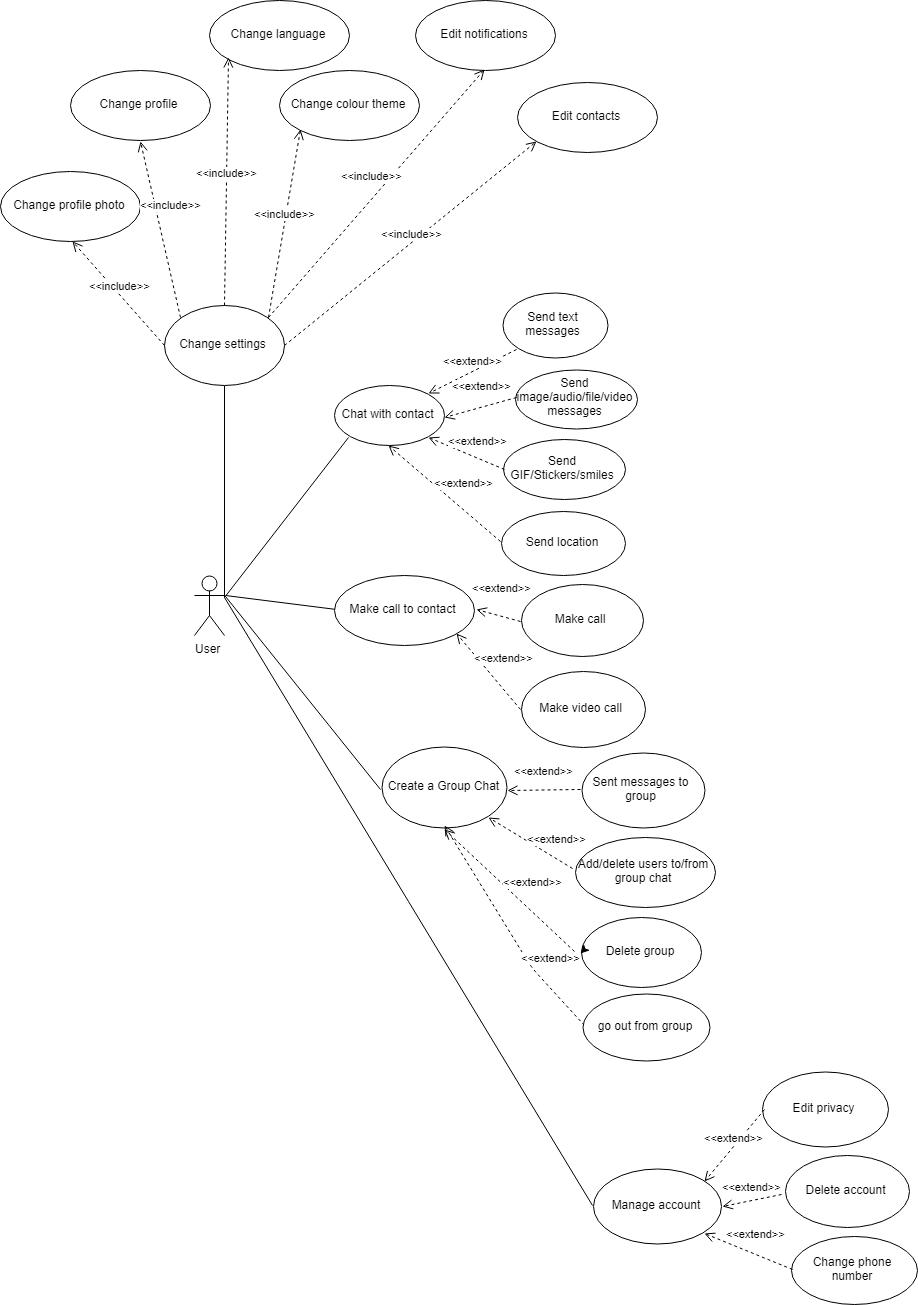

The diagram above was exported from draw.io. Its source (the exported page's mxGraphModel, read from the mxfile embedded in the PNG):
<mxGraphModel dx="1808" dy="1248" grid="0" gridSize="10" guides="1" tooltips="1" connect="1" arrows="1" fold="1" page="0" pageScale="1" pageWidth="827" pageHeight="1169" math="0" shadow="0">
  <root>
    <mxCell id="0" />
    <mxCell id="1" parent="0" />
    <mxCell id="04x2b4CkzFzaSwwZGn6Z-1" value="User" style="shape=umlActor;verticalLabelPosition=bottom;labelBackgroundColor=#ffffff;verticalAlign=top;html=1;" vertex="1" parent="1">
      <mxGeometry x="10" y="430" width="30" height="60" as="geometry" />
    </mxCell>
    <mxCell id="04x2b4CkzFzaSwwZGn6Z-2" value="Chat with contact" style="ellipse;whiteSpace=wrap;html=1;" vertex="1" parent="1">
      <mxGeometry x="150" y="240" width="110" height="60" as="geometry" />
    </mxCell>
    <mxCell id="04x2b4CkzFzaSwwZGn6Z-22" value="" style="endArrow=none;html=1;entryX=0;entryY=1;entryDx=0;entryDy=0;exitX=1;exitY=0.3333333333333333;exitDx=0;exitDy=0;exitPerimeter=0;" edge="1" parent="1" source="04x2b4CkzFzaSwwZGn6Z-1" target="04x2b4CkzFzaSwwZGn6Z-2">
      <mxGeometry width="50" height="50" relative="1" as="geometry">
        <mxPoint x="65" y="351" as="sourcePoint" />
        <mxPoint x="115" y="301" as="targetPoint" />
      </mxGeometry>
    </mxCell>
    <mxCell id="04x2b4CkzFzaSwwZGn6Z-23" value="Send text messages" style="ellipse;whiteSpace=wrap;html=1;" vertex="1" parent="1">
      <mxGeometry x="318" y="147" width="105" height="65" as="geometry" />
    </mxCell>
    <mxCell id="04x2b4CkzFzaSwwZGn6Z-28" value="&amp;lt;&amp;lt;extend&amp;gt;&amp;gt;" style="html=1;verticalAlign=bottom;endArrow=open;dashed=1;endSize=8;exitX=0;exitY=1;exitDx=0;exitDy=0;entryX=1;entryY=0;entryDx=0;entryDy=0;" edge="1" parent="1" source="04x2b4CkzFzaSwwZGn6Z-23" target="04x2b4CkzFzaSwwZGn6Z-2">
      <mxGeometry x="0.0124" y="-2" relative="1" as="geometry">
        <mxPoint x="314" y="218" as="sourcePoint" />
        <mxPoint x="234" y="218" as="targetPoint" />
        <mxPoint as="offset" />
      </mxGeometry>
    </mxCell>
    <mxCell id="04x2b4CkzFzaSwwZGn6Z-29" value="Send image/audio/file/video&lt;br&gt;messages&lt;br&gt;" style="ellipse;whiteSpace=wrap;html=1;" vertex="1" parent="1">
      <mxGeometry x="331" y="224" width="122" height="59" as="geometry" />
    </mxCell>
    <mxCell id="04x2b4CkzFzaSwwZGn6Z-30" value="&amp;lt;&amp;lt;extend&amp;gt;&amp;gt;" style="html=1;verticalAlign=bottom;endArrow=open;dashed=1;endSize=8;exitX=0;exitY=0.5;exitDx=0;exitDy=0;entryX=1;entryY=0.5;entryDx=0;entryDy=0;" edge="1" parent="1" source="04x2b4CkzFzaSwwZGn6Z-29" target="04x2b4CkzFzaSwwZGn6Z-2">
      <mxGeometry x="-0.1786" y="-12" relative="1" as="geometry">
        <mxPoint x="332" y="261" as="sourcePoint" />
        <mxPoint x="252" y="261" as="targetPoint" />
        <mxPoint as="offset" />
      </mxGeometry>
    </mxCell>
    <mxCell id="04x2b4CkzFzaSwwZGn6Z-31" value="Send GIF/Stickers/smiles" style="ellipse;whiteSpace=wrap;html=1;" vertex="1" parent="1">
      <mxGeometry x="319" y="294" width="122" height="60" as="geometry" />
    </mxCell>
    <mxCell id="04x2b4CkzFzaSwwZGn6Z-32" value="&amp;lt;&amp;lt;extend&amp;gt;&amp;gt;" style="html=1;verticalAlign=bottom;endArrow=open;dashed=1;endSize=8;exitX=0;exitY=0.5;exitDx=0;exitDy=0;entryX=1;entryY=1;entryDx=0;entryDy=0;" edge="1" parent="1" source="04x2b4CkzFzaSwwZGn6Z-31" target="04x2b4CkzFzaSwwZGn6Z-2">
      <mxGeometry x="-0.1903" y="-8" relative="1" as="geometry">
        <mxPoint x="297" y="325" as="sourcePoint" />
        <mxPoint x="217" y="325" as="targetPoint" />
        <mxPoint as="offset" />
      </mxGeometry>
    </mxCell>
    <mxCell id="04x2b4CkzFzaSwwZGn6Z-33" value="Send location" style="ellipse;whiteSpace=wrap;html=1;" vertex="1" parent="1">
      <mxGeometry x="317" y="365.5" width="124" height="64" as="geometry" />
    </mxCell>
    <mxCell id="04x2b4CkzFzaSwwZGn6Z-34" value="&amp;lt;&amp;lt;extend&amp;gt;&amp;gt;" style="html=1;verticalAlign=bottom;endArrow=open;dashed=1;endSize=8;exitX=0;exitY=0.5;exitDx=0;exitDy=0;entryX=0.5;entryY=1;entryDx=0;entryDy=0;" edge="1" parent="1" source="04x2b4CkzFzaSwwZGn6Z-33" target="04x2b4CkzFzaSwwZGn6Z-2">
      <mxGeometry x="-0.1934" y="-14" relative="1" as="geometry">
        <mxPoint x="277" y="381" as="sourcePoint" />
        <mxPoint x="197" y="381" as="targetPoint" />
        <mxPoint as="offset" />
      </mxGeometry>
    </mxCell>
    <mxCell id="04x2b4CkzFzaSwwZGn6Z-36" value="" style="endArrow=none;html=1;entryX=0;entryY=0.5;entryDx=0;entryDy=0;" edge="1" parent="1" target="04x2b4CkzFzaSwwZGn6Z-37">
      <mxGeometry width="50" height="50" relative="1" as="geometry">
        <mxPoint x="41" y="450" as="sourcePoint" />
        <mxPoint x="150" y="450" as="targetPoint" />
      </mxGeometry>
    </mxCell>
    <mxCell id="04x2b4CkzFzaSwwZGn6Z-37" value="Make call to contact" style="ellipse;whiteSpace=wrap;html=1;" vertex="1" parent="1">
      <mxGeometry x="150" y="430" width="140" height="70" as="geometry" />
    </mxCell>
    <mxCell id="04x2b4CkzFzaSwwZGn6Z-38" value="Make call" style="ellipse;whiteSpace=wrap;html=1;" vertex="1" parent="1">
      <mxGeometry x="336.5" y="438.5" width="122" height="72" as="geometry" />
    </mxCell>
    <mxCell id="04x2b4CkzFzaSwwZGn6Z-39" value="Make video call" style="ellipse;whiteSpace=wrap;html=1;" vertex="1" parent="1">
      <mxGeometry x="336.5" y="525.5" width="124" height="76" as="geometry" />
    </mxCell>
    <mxCell id="04x2b4CkzFzaSwwZGn6Z-40" value="&amp;lt;&amp;lt;extend&amp;gt;&amp;gt;" style="html=1;verticalAlign=bottom;endArrow=open;dashed=1;endSize=8;exitX=0;exitY=0.5;exitDx=0;exitDy=0;entryX=1;entryY=0.5;entryDx=0;entryDy=0;" edge="1" parent="1" source="04x2b4CkzFzaSwwZGn6Z-38" target="04x2b4CkzFzaSwwZGn6Z-37">
      <mxGeometry x="0.0468" y="-19" relative="1" as="geometry">
        <mxPoint x="328" y="527" as="sourcePoint" />
        <mxPoint x="248" y="527" as="targetPoint" />
        <mxPoint as="offset" />
      </mxGeometry>
    </mxCell>
    <mxCell id="04x2b4CkzFzaSwwZGn6Z-41" value="&amp;lt;&amp;lt;extend&amp;gt;&amp;gt;" style="html=1;verticalAlign=bottom;endArrow=open;dashed=1;endSize=8;exitX=0;exitY=0.5;exitDx=0;exitDy=0;entryX=1;entryY=1;entryDx=0;entryDy=0;" edge="1" parent="1" source="04x2b4CkzFzaSwwZGn6Z-39" target="04x2b4CkzFzaSwwZGn6Z-37">
      <mxGeometry x="-0.1422" y="-15" relative="1" as="geometry">
        <mxPoint x="322" y="543" as="sourcePoint" />
        <mxPoint x="242" y="543" as="targetPoint" />
        <mxPoint as="offset" />
      </mxGeometry>
    </mxCell>
    <mxCell id="04x2b4CkzFzaSwwZGn6Z-42" value="" style="endArrow=none;html=1;entryX=0;entryY=0.5;entryDx=0;entryDy=0;" edge="1" parent="1" target="04x2b4CkzFzaSwwZGn6Z-43">
      <mxGeometry width="50" height="50" relative="1" as="geometry">
        <mxPoint x="41" y="451" as="sourcePoint" />
        <mxPoint x="188" y="599" as="targetPoint" />
      </mxGeometry>
    </mxCell>
    <mxCell id="04x2b4CkzFzaSwwZGn6Z-43" value="Create a Group Chat" style="ellipse;whiteSpace=wrap;html=1;" vertex="1" parent="1">
      <mxGeometry x="197.5" y="601.5" width="125" height="81" as="geometry" />
    </mxCell>
    <mxCell id="04x2b4CkzFzaSwwZGn6Z-44" value="Sent messages to group" style="ellipse;whiteSpace=wrap;html=1;" vertex="1" parent="1">
      <mxGeometry x="397" y="607.5" width="123" height="75" as="geometry" />
    </mxCell>
    <mxCell id="04x2b4CkzFzaSwwZGn6Z-45" value="&amp;lt;&amp;lt;extend&amp;gt;&amp;gt;" style="html=1;verticalAlign=bottom;endArrow=open;dashed=1;endSize=8;exitX=0;exitY=0.5;exitDx=0;exitDy=0;" edge="1" parent="1" source="04x2b4CkzFzaSwwZGn6Z-44">
      <mxGeometry x="-0.027" y="-10" relative="1" as="geometry">
        <mxPoint x="388" y="645" as="sourcePoint" />
        <mxPoint x="323" y="645" as="targetPoint" />
        <mxPoint as="offset" />
      </mxGeometry>
    </mxCell>
    <mxCell id="04x2b4CkzFzaSwwZGn6Z-46" value="Add/delete users to/from group chat" style="ellipse;whiteSpace=wrap;html=1;" vertex="1" parent="1">
      <mxGeometry x="391" y="692" width="140" height="70" as="geometry" />
    </mxCell>
    <mxCell id="04x2b4CkzFzaSwwZGn6Z-47" value="&amp;lt;&amp;lt;extend&amp;gt;&amp;gt;" style="html=1;verticalAlign=bottom;endArrow=open;dashed=1;endSize=8;entryX=1;entryY=1;entryDx=0;entryDy=0;" edge="1" parent="1" target="04x2b4CkzFzaSwwZGn6Z-43">
      <mxGeometry x="-0.473" y="-10" relative="1" as="geometry">
        <mxPoint x="388" y="723" as="sourcePoint" />
        <mxPoint x="308" y="723" as="targetPoint" />
        <mxPoint as="offset" />
      </mxGeometry>
    </mxCell>
    <mxCell id="04x2b4CkzFzaSwwZGn6Z-48" value="Delete group" style="ellipse;whiteSpace=wrap;html=1;" vertex="1" parent="1">
      <mxGeometry x="397" y="772" width="120" height="70" as="geometry" />
    </mxCell>
    <mxCell id="04x2b4CkzFzaSwwZGn6Z-49" value="&amp;lt;&amp;lt;extend&amp;gt;&amp;gt;" style="html=1;verticalAlign=bottom;endArrow=open;dashed=1;endSize=8;entryX=0.5;entryY=1;entryDx=0;entryDy=0;" edge="1" parent="1" target="04x2b4CkzFzaSwwZGn6Z-43">
      <mxGeometry x="-0.1829" y="-16" relative="1" as="geometry">
        <mxPoint x="390" y="806" as="sourcePoint" />
        <mxPoint x="310" y="806" as="targetPoint" />
        <mxPoint as="offset" />
      </mxGeometry>
    </mxCell>
    <mxCell id="04x2b4CkzFzaSwwZGn6Z-50" style="edgeStyle=none;rounded=0;orthogonalLoop=1;jettySize=auto;html=1;entryX=0;entryY=0.5;entryDx=0;entryDy=0;" edge="1" parent="1" source="04x2b4CkzFzaSwwZGn6Z-48" target="04x2b4CkzFzaSwwZGn6Z-48">
      <mxGeometry relative="1" as="geometry" />
    </mxCell>
    <mxCell id="04x2b4CkzFzaSwwZGn6Z-51" value="&amp;lt;&amp;lt;extend&amp;gt;&amp;gt;" style="html=1;verticalAlign=bottom;endArrow=open;dashed=1;endSize=8;exitX=0;exitY=0.5;exitDx=0;exitDy=0;" edge="1" parent="1" source="04x2b4CkzFzaSwwZGn6Z-52">
      <mxGeometry x="-0.3459" y="-20" relative="1" as="geometry">
        <mxPoint x="375" y="874" as="sourcePoint" />
        <mxPoint x="260" y="680" as="targetPoint" />
        <Array as="points">
          <mxPoint x="347" y="822" />
        </Array>
        <mxPoint x="3" y="11" as="offset" />
      </mxGeometry>
    </mxCell>
    <mxCell id="04x2b4CkzFzaSwwZGn6Z-52" value="go out from group" style="ellipse;whiteSpace=wrap;html=1;" vertex="1" parent="1">
      <mxGeometry x="398.5" y="848" width="127" height="67" as="geometry" />
    </mxCell>
    <mxCell id="04x2b4CkzFzaSwwZGn6Z-53" value="" style="endArrow=none;html=1;entryX=1;entryY=0.3333333333333333;entryDx=0;entryDy=0;entryPerimeter=0;exitX=0;exitY=0.5;exitDx=0;exitDy=0;" edge="1" parent="1" source="04x2b4CkzFzaSwwZGn6Z-54" target="04x2b4CkzFzaSwwZGn6Z-1">
      <mxGeometry width="50" height="50" relative="1" as="geometry">
        <mxPoint x="385" y="1046" as="sourcePoint" />
        <mxPoint x="90" y="576" as="targetPoint" />
      </mxGeometry>
    </mxCell>
    <mxCell id="04x2b4CkzFzaSwwZGn6Z-54" value="Manage account" style="ellipse;whiteSpace=wrap;html=1;" vertex="1" parent="1">
      <mxGeometry x="409" y="1023" width="128" height="75" as="geometry" />
    </mxCell>
    <mxCell id="04x2b4CkzFzaSwwZGn6Z-55" value="Edit privacy" style="ellipse;whiteSpace=wrap;html=1;" vertex="1" parent="1">
      <mxGeometry x="578" y="926" width="126" height="75" as="geometry" />
    </mxCell>
    <mxCell id="04x2b4CkzFzaSwwZGn6Z-56" value="Delete account" style="ellipse;whiteSpace=wrap;html=1;" vertex="1" parent="1">
      <mxGeometry x="601" y="1010" width="124" height="72" as="geometry" />
    </mxCell>
    <mxCell id="04x2b4CkzFzaSwwZGn6Z-57" value="Change phone number" style="ellipse;whiteSpace=wrap;html=1;" vertex="1" parent="1">
      <mxGeometry x="607" y="1091" width="126" height="68" as="geometry" />
    </mxCell>
    <mxCell id="04x2b4CkzFzaSwwZGn6Z-58" value="&amp;lt;&amp;lt;extend&amp;gt;&amp;gt;" style="html=1;verticalAlign=bottom;endArrow=open;dashed=1;endSize=8;exitX=0;exitY=0.5;exitDx=0;exitDy=0;entryX=1;entryY=1;entryDx=0;entryDy=0;" edge="1" parent="1" source="04x2b4CkzFzaSwwZGn6Z-57" target="04x2b4CkzFzaSwwZGn6Z-54">
      <mxGeometry x="-0.0788" y="-11" relative="1" as="geometry">
        <mxPoint x="581" y="1116" as="sourcePoint" />
        <mxPoint x="519" y="1127" as="targetPoint" />
        <mxPoint as="offset" />
      </mxGeometry>
    </mxCell>
    <mxCell id="04x2b4CkzFzaSwwZGn6Z-59" value="&amp;lt;&amp;lt;extend&amp;gt;&amp;gt;" style="html=1;verticalAlign=bottom;endArrow=open;dashed=1;endSize=8;entryX=1;entryY=0.5;entryDx=0;entryDy=0;" edge="1" parent="1">
      <mxGeometry x="-0.1211" y="-5" relative="1" as="geometry">
        <mxPoint x="597" y="1049" as="sourcePoint" />
        <mxPoint x="538" y="1061" as="targetPoint" />
        <Array as="points" />
        <mxPoint x="-1" as="offset" />
      </mxGeometry>
    </mxCell>
    <mxCell id="04x2b4CkzFzaSwwZGn6Z-60" value="&amp;lt;&amp;lt;extend&amp;gt;&amp;gt;" style="html=1;verticalAlign=bottom;endArrow=open;dashed=1;endSize=8;exitX=0;exitY=0.5;exitDx=0;exitDy=0;entryX=1;entryY=0;entryDx=0;entryDy=0;" edge="1" parent="1" source="04x2b4CkzFzaSwwZGn6Z-55" target="04x2b4CkzFzaSwwZGn6Z-54">
      <mxGeometry relative="1" as="geometry">
        <mxPoint x="570" y="985" as="sourcePoint" />
        <mxPoint x="490" y="985" as="targetPoint" />
      </mxGeometry>
    </mxCell>
    <mxCell id="04x2b4CkzFzaSwwZGn6Z-61" value="" style="endArrow=none;html=1;exitX=1;exitY=0.3333333333333333;exitDx=0;exitDy=0;exitPerimeter=0;entryX=0.5;entryY=1;entryDx=0;entryDy=0;" edge="1" parent="1" source="04x2b4CkzFzaSwwZGn6Z-1" target="04x2b4CkzFzaSwwZGn6Z-62">
      <mxGeometry width="50" height="50" relative="1" as="geometry">
        <mxPoint x="10" y="392" as="sourcePoint" />
        <mxPoint x="40" y="246" as="targetPoint" />
      </mxGeometry>
    </mxCell>
    <mxCell id="04x2b4CkzFzaSwwZGn6Z-62" value="Change settings" style="ellipse;whiteSpace=wrap;html=1;" vertex="1" parent="1">
      <mxGeometry x="-20" y="160" width="120" height="80" as="geometry" />
    </mxCell>
    <mxCell id="04x2b4CkzFzaSwwZGn6Z-63" value="&amp;lt;&amp;lt;include&amp;gt;&amp;gt;" style="html=1;verticalAlign=bottom;endArrow=open;dashed=1;endSize=8;exitX=0;exitY=0.5;exitDx=0;exitDy=0;entryX=0.5;entryY=1;entryDx=0;entryDy=0;" edge="1" parent="1" source="04x2b4CkzFzaSwwZGn6Z-62" target="04x2b4CkzFzaSwwZGn6Z-64">
      <mxGeometry relative="1" as="geometry">
        <mxPoint x="-50" y="88" as="sourcePoint" />
        <mxPoint x="-102" y="120" as="targetPoint" />
      </mxGeometry>
    </mxCell>
    <mxCell id="04x2b4CkzFzaSwwZGn6Z-64" value="Change profile photo" style="ellipse;whiteSpace=wrap;html=1;" vertex="1" parent="1">
      <mxGeometry x="-184" y="26" width="140" height="70" as="geometry" />
    </mxCell>
    <mxCell id="04x2b4CkzFzaSwwZGn6Z-66" value="Change profile" style="ellipse;whiteSpace=wrap;html=1;" vertex="1" parent="1">
      <mxGeometry x="-114" y="-75" width="140" height="70" as="geometry" />
    </mxCell>
    <mxCell id="04x2b4CkzFzaSwwZGn6Z-67" value="&amp;lt;&amp;lt;include&amp;gt;&amp;gt;" style="html=1;verticalAlign=bottom;endArrow=open;dashed=1;endSize=8;exitX=0;exitY=0;exitDx=0;exitDy=0;entryX=0.5;entryY=1;entryDx=0;entryDy=0;" edge="1" parent="1" source="04x2b4CkzFzaSwwZGn6Z-62" target="04x2b4CkzFzaSwwZGn6Z-66">
      <mxGeometry x="0.138" y="-13" relative="1" as="geometry">
        <mxPoint x="32" y="116" as="sourcePoint" />
        <mxPoint x="-48" y="116" as="targetPoint" />
        <mxPoint as="offset" />
      </mxGeometry>
    </mxCell>
    <mxCell id="04x2b4CkzFzaSwwZGn6Z-68" value="Change language" style="ellipse;whiteSpace=wrap;html=1;" vertex="1" parent="1">
      <mxGeometry x="25" y="-145" width="140" height="70" as="geometry" />
    </mxCell>
    <mxCell id="04x2b4CkzFzaSwwZGn6Z-69" value="&amp;lt;&amp;lt;include&amp;gt;&amp;gt;" style="html=1;verticalAlign=bottom;endArrow=open;dashed=1;endSize=8;exitX=0.5;exitY=0;exitDx=0;exitDy=0;entryX=0;entryY=1;entryDx=0;entryDy=0;" edge="1" parent="1" source="04x2b4CkzFzaSwwZGn6Z-62" target="04x2b4CkzFzaSwwZGn6Z-68">
      <mxGeometry relative="1" as="geometry">
        <mxPoint x="115" y="100" as="sourcePoint" />
        <mxPoint x="35" y="100" as="targetPoint" />
      </mxGeometry>
    </mxCell>
    <mxCell id="04x2b4CkzFzaSwwZGn6Z-70" value="Change colour theme" style="ellipse;whiteSpace=wrap;html=1;" vertex="1" parent="1">
      <mxGeometry x="95" y="-75" width="140" height="70" as="geometry" />
    </mxCell>
    <mxCell id="04x2b4CkzFzaSwwZGn6Z-71" value="&amp;lt;&amp;lt;include&amp;gt;&amp;gt;" style="html=1;verticalAlign=bottom;endArrow=open;dashed=1;endSize=8;exitX=1;exitY=0;exitDx=0;exitDy=0;entryX=0;entryY=1;entryDx=0;entryDy=0;" edge="1" parent="1" source="04x2b4CkzFzaSwwZGn6Z-62" target="04x2b4CkzFzaSwwZGn6Z-70">
      <mxGeometry relative="1" as="geometry">
        <mxPoint x="138" y="111" as="sourcePoint" />
        <mxPoint x="58" y="111" as="targetPoint" />
      </mxGeometry>
    </mxCell>
    <mxCell id="04x2b4CkzFzaSwwZGn6Z-72" value="Edit notifications" style="ellipse;whiteSpace=wrap;html=1;" vertex="1" parent="1">
      <mxGeometry x="231" y="-145" width="140" height="70" as="geometry" />
    </mxCell>
    <mxCell id="04x2b4CkzFzaSwwZGn6Z-73" value="&amp;lt;&amp;lt;include&amp;gt;&amp;gt;" style="html=1;verticalAlign=bottom;endArrow=open;dashed=1;endSize=8;exitX=1;exitY=0;exitDx=0;exitDy=0;entryX=0.5;entryY=1;entryDx=0;entryDy=0;" edge="1" parent="1" source="04x2b4CkzFzaSwwZGn6Z-62" target="04x2b4CkzFzaSwwZGn6Z-72">
      <mxGeometry x="0.0312" y="10" relative="1" as="geometry">
        <mxPoint x="265" y="133" as="sourcePoint" />
        <mxPoint x="185" y="133" as="targetPoint" />
        <mxPoint as="offset" />
      </mxGeometry>
    </mxCell>
    <mxCell id="04x2b4CkzFzaSwwZGn6Z-74" value="Edit contacts" style="ellipse;whiteSpace=wrap;html=1;" vertex="1" parent="1">
      <mxGeometry x="333" y="-63" width="140" height="70" as="geometry" />
    </mxCell>
    <mxCell id="04x2b4CkzFzaSwwZGn6Z-76" value="&amp;lt;&amp;lt;include&amp;gt;&amp;gt;" style="html=1;verticalAlign=bottom;endArrow=open;dashed=1;endSize=8;exitX=1;exitY=0.5;exitDx=0;exitDy=0;entryX=0;entryY=1;entryDx=0;entryDy=0;" edge="1" parent="1" source="04x2b4CkzFzaSwwZGn6Z-62" target="04x2b4CkzFzaSwwZGn6Z-74">
      <mxGeometry relative="1" as="geometry">
        <mxPoint x="322" y="66" as="sourcePoint" />
        <mxPoint x="242" y="66" as="targetPoint" />
      </mxGeometry>
    </mxCell>
  </root>
</mxGraphModel>